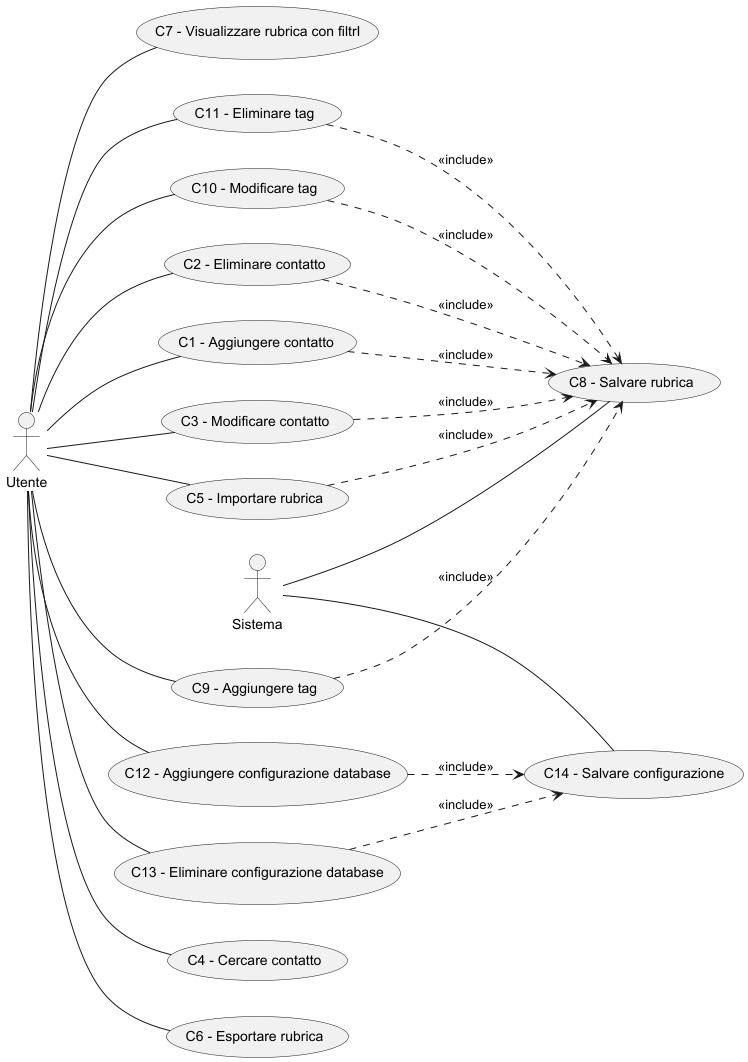

The diagram above was rendered by PlantUML. Its source (embedded in the PNG):
@startuml
'https://plantuml.com/use-case-diagram

left to right direction
'skinparam linetype ortho
'skinparam linetype polyline

'Attori
actor Utente as U
actor Sistema as S


'Casi d'uso
"C7 - Visualizzare rubrica con filtrI" as (View)
"C1 - Aggiungere contatto" as (AddC)
"C3 - Modificare contatto" as (EditC)
"C4 - Cercare contatto" as (SearchC)
"C6 - Esportare rubrica" as (Export)
"C5 - Importare rubrica" as (Import)
"C8 - Salvare rubrica" as (Save)
"C9 - Aggiungere tag" as (Addt)
"C11 - Eliminare tag" as (Delt)
"C10 - Modificare tag" as (Modt)
"C2 - Eliminare contatto" as (Delete)
"C12 - Aggiungere configurazione database" as (Addlink)
"C13 - Eliminare configurazione database" as (Dellink)
"C14 - Salvare configurazione" as (Saveconf)


U -- (View)
U -- (AddC)
U -- (EditC)
U -- (SearchC)
U -- (Export)
U -- (Import)
U -- (Addt)
U -- (Delt)
U -- (Modt)
U -- (Delete)
S -- (Save)
S -- (Saveconf)
U -- (Addlink)
U -- (Dellink)

(Delete) ..> (Save) :<<include>>
(AddC) ..> (Save) :<<include>>
(EditC) ..> (Save) :<<include>>
(Import) ..> (Save) :<<include>>
(Addt) ..> (Save) :<<include>>
(Delt) ..> (Save) :<<include>>
(Modt) ..> (Save) :<<include>>
(Addlink) ..> (Saveconf) :<<include>>
(Dellink) ..> (Saveconf) :<<include>>




@enduml